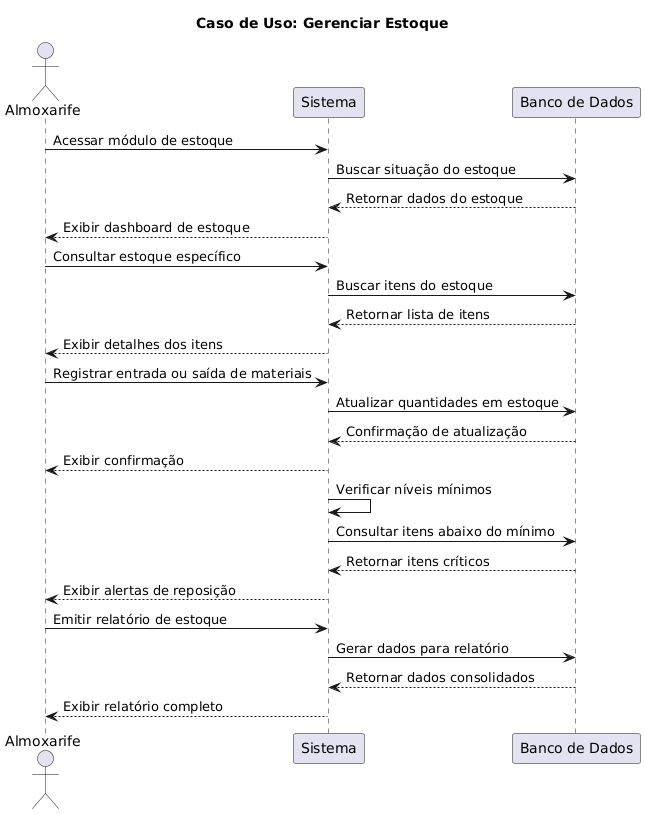

The diagram above was rendered by PlantUML. Its source (embedded in the PNG):
@startuml
title Caso de Uso: Gerenciar Estoque

actor "Almoxarife" as ALM
participant "Sistema" as S
participant "Banco de Dados" as BD

ALM -> S: Acessar módulo de estoque
S -> BD: Buscar situação do estoque
BD --> S: Retornar dados do estoque
S --> ALM: Exibir dashboard de estoque

ALM -> S: Consultar estoque específico
S -> BD: Buscar itens do estoque
BD --> S: Retornar lista de itens
S --> ALM: Exibir detalhes dos itens

ALM -> S: Registrar entrada ou saída de materiais
S -> BD: Atualizar quantidades em estoque
BD --> S: Confirmação de atualização
S --> ALM: Exibir confirmação

S -> S: Verificar níveis mínimos
S -> BD: Consultar itens abaixo do mínimo
BD --> S: Retornar itens críticos
S --> ALM: Exibir alertas de reposição

ALM -> S: Emitir relatório de estoque
S -> BD: Gerar dados para relatório
BD --> S: Retornar dados consolidados
S --> ALM: Exibir relatório completo
@enduml